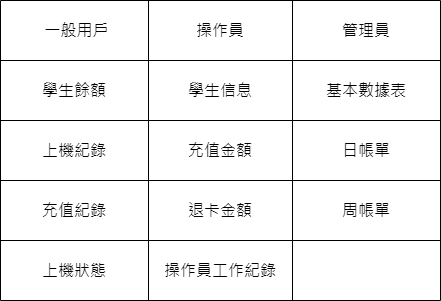

The diagram above was exported from draw.io. Its source (the exported page's mxGraphModel, read from the mxfile embedded in the PNG):
<mxGraphModel dx="1434" dy="750" grid="1" gridSize="10" guides="1" tooltips="1" connect="1" arrows="1" fold="1" page="1" pageScale="1" pageWidth="827" pageHeight="1169" math="0" shadow="0">
  <root>
    <mxCell id="0" />
    <mxCell id="1" parent="0" />
    <mxCell id="MJvKewxP6mEphRL44FiA-2" value="" style="shape=table;startSize=0;container=1;collapsible=0;childLayout=tableLayout;fontSize=16;" parent="1" vertex="1">
      <mxGeometry x="210" y="250" width="440" height="300" as="geometry" />
    </mxCell>
    <mxCell id="MJvKewxP6mEphRL44FiA-18" style="shape=tableRow;horizontal=0;startSize=0;swimlaneHead=0;swimlaneBody=0;strokeColor=inherit;top=0;left=0;bottom=0;right=0;collapsible=0;dropTarget=0;fillColor=none;points=[[0,0.5],[1,0.5]];portConstraint=eastwest;fontSize=16;" parent="MJvKewxP6mEphRL44FiA-2" vertex="1">
      <mxGeometry width="440" height="60" as="geometry" />
    </mxCell>
    <mxCell id="MJvKewxP6mEphRL44FiA-19" value="&amp;nbsp;一般用戶" style="shape=partialRectangle;html=1;whiteSpace=wrap;connectable=0;strokeColor=inherit;overflow=hidden;fillColor=none;top=0;left=0;bottom=0;right=0;pointerEvents=1;fontSize=16;" parent="MJvKewxP6mEphRL44FiA-18" vertex="1">
      <mxGeometry width="148" height="60" as="geometry">
        <mxRectangle width="148" height="60" as="alternateBounds" />
      </mxGeometry>
    </mxCell>
    <mxCell id="MJvKewxP6mEphRL44FiA-20" value="操作員" style="shape=partialRectangle;html=1;whiteSpace=wrap;connectable=0;strokeColor=inherit;overflow=hidden;fillColor=none;top=0;left=0;bottom=0;right=0;pointerEvents=1;fontSize=16;" parent="MJvKewxP6mEphRL44FiA-18" vertex="1">
      <mxGeometry x="148" width="144" height="60" as="geometry">
        <mxRectangle width="144" height="60" as="alternateBounds" />
      </mxGeometry>
    </mxCell>
    <mxCell id="MJvKewxP6mEphRL44FiA-21" value="管理員" style="shape=partialRectangle;html=1;whiteSpace=wrap;connectable=0;strokeColor=inherit;overflow=hidden;fillColor=none;top=0;left=0;bottom=0;right=0;pointerEvents=1;fontSize=16;" parent="MJvKewxP6mEphRL44FiA-18" vertex="1">
      <mxGeometry x="292" width="148" height="60" as="geometry">
        <mxRectangle width="148" height="60" as="alternateBounds" />
      </mxGeometry>
    </mxCell>
    <mxCell id="MJvKewxP6mEphRL44FiA-3" value="" style="shape=tableRow;horizontal=0;startSize=0;swimlaneHead=0;swimlaneBody=0;strokeColor=inherit;top=0;left=0;bottom=0;right=0;collapsible=0;dropTarget=0;fillColor=none;points=[[0,0.5],[1,0.5]];portConstraint=eastwest;fontSize=16;" parent="MJvKewxP6mEphRL44FiA-2" vertex="1">
      <mxGeometry y="60" width="440" height="60" as="geometry" />
    </mxCell>
    <mxCell id="MJvKewxP6mEphRL44FiA-4" value="學生餘額" style="shape=partialRectangle;html=1;whiteSpace=wrap;connectable=0;strokeColor=inherit;overflow=hidden;fillColor=none;top=0;left=0;bottom=0;right=0;pointerEvents=1;fontSize=16;" parent="MJvKewxP6mEphRL44FiA-3" vertex="1">
      <mxGeometry width="148" height="60" as="geometry">
        <mxRectangle width="148" height="60" as="alternateBounds" />
      </mxGeometry>
    </mxCell>
    <mxCell id="MJvKewxP6mEphRL44FiA-5" value="學生信息" style="shape=partialRectangle;html=1;whiteSpace=wrap;connectable=0;strokeColor=inherit;overflow=hidden;fillColor=none;top=0;left=0;bottom=0;right=0;pointerEvents=1;fontSize=16;" parent="MJvKewxP6mEphRL44FiA-3" vertex="1">
      <mxGeometry x="148" width="144" height="60" as="geometry">
        <mxRectangle width="144" height="60" as="alternateBounds" />
      </mxGeometry>
    </mxCell>
    <mxCell id="MJvKewxP6mEphRL44FiA-6" value="基本數據表" style="shape=partialRectangle;html=1;whiteSpace=wrap;connectable=0;strokeColor=inherit;overflow=hidden;fillColor=none;top=0;left=0;bottom=0;right=0;pointerEvents=1;fontSize=16;" parent="MJvKewxP6mEphRL44FiA-3" vertex="1">
      <mxGeometry x="292" width="148" height="60" as="geometry">
        <mxRectangle width="148" height="60" as="alternateBounds" />
      </mxGeometry>
    </mxCell>
    <mxCell id="MJvKewxP6mEphRL44FiA-7" value="" style="shape=tableRow;horizontal=0;startSize=0;swimlaneHead=0;swimlaneBody=0;strokeColor=inherit;top=0;left=0;bottom=0;right=0;collapsible=0;dropTarget=0;fillColor=none;points=[[0,0.5],[1,0.5]];portConstraint=eastwest;fontSize=16;" parent="MJvKewxP6mEphRL44FiA-2" vertex="1">
      <mxGeometry y="120" width="440" height="60" as="geometry" />
    </mxCell>
    <mxCell id="MJvKewxP6mEphRL44FiA-8" value="上機紀錄" style="shape=partialRectangle;html=1;whiteSpace=wrap;connectable=0;strokeColor=inherit;overflow=hidden;fillColor=none;top=0;left=0;bottom=0;right=0;pointerEvents=1;fontSize=16;" parent="MJvKewxP6mEphRL44FiA-7" vertex="1">
      <mxGeometry width="148" height="60" as="geometry">
        <mxRectangle width="148" height="60" as="alternateBounds" />
      </mxGeometry>
    </mxCell>
    <mxCell id="MJvKewxP6mEphRL44FiA-9" value="充值金額" style="shape=partialRectangle;html=1;whiteSpace=wrap;connectable=0;strokeColor=inherit;overflow=hidden;fillColor=none;top=0;left=0;bottom=0;right=0;pointerEvents=1;fontSize=16;" parent="MJvKewxP6mEphRL44FiA-7" vertex="1">
      <mxGeometry x="148" width="144" height="60" as="geometry">
        <mxRectangle width="144" height="60" as="alternateBounds" />
      </mxGeometry>
    </mxCell>
    <mxCell id="MJvKewxP6mEphRL44FiA-10" value="日帳單" style="shape=partialRectangle;html=1;whiteSpace=wrap;connectable=0;strokeColor=inherit;overflow=hidden;fillColor=none;top=0;left=0;bottom=0;right=0;pointerEvents=1;fontSize=16;" parent="MJvKewxP6mEphRL44FiA-7" vertex="1">
      <mxGeometry x="292" width="148" height="60" as="geometry">
        <mxRectangle width="148" height="60" as="alternateBounds" />
      </mxGeometry>
    </mxCell>
    <mxCell id="MJvKewxP6mEphRL44FiA-11" value="" style="shape=tableRow;horizontal=0;startSize=0;swimlaneHead=0;swimlaneBody=0;strokeColor=inherit;top=0;left=0;bottom=0;right=0;collapsible=0;dropTarget=0;fillColor=none;points=[[0,0.5],[1,0.5]];portConstraint=eastwest;fontSize=16;" parent="MJvKewxP6mEphRL44FiA-2" vertex="1">
      <mxGeometry y="180" width="440" height="60" as="geometry" />
    </mxCell>
    <mxCell id="MJvKewxP6mEphRL44FiA-12" value="充值紀錄" style="shape=partialRectangle;html=1;whiteSpace=wrap;connectable=0;strokeColor=inherit;overflow=hidden;fillColor=none;top=0;left=0;bottom=0;right=0;pointerEvents=1;fontSize=16;" parent="MJvKewxP6mEphRL44FiA-11" vertex="1">
      <mxGeometry width="148" height="60" as="geometry">
        <mxRectangle width="148" height="60" as="alternateBounds" />
      </mxGeometry>
    </mxCell>
    <mxCell id="MJvKewxP6mEphRL44FiA-13" value="退卡金額" style="shape=partialRectangle;html=1;whiteSpace=wrap;connectable=0;strokeColor=inherit;overflow=hidden;fillColor=none;top=0;left=0;bottom=0;right=0;pointerEvents=1;fontSize=16;" parent="MJvKewxP6mEphRL44FiA-11" vertex="1">
      <mxGeometry x="148" width="144" height="60" as="geometry">
        <mxRectangle width="144" height="60" as="alternateBounds" />
      </mxGeometry>
    </mxCell>
    <mxCell id="MJvKewxP6mEphRL44FiA-14" value="周帳單" style="shape=partialRectangle;html=1;whiteSpace=wrap;connectable=0;strokeColor=inherit;overflow=hidden;fillColor=none;top=0;left=0;bottom=0;right=0;pointerEvents=1;fontSize=16;" parent="MJvKewxP6mEphRL44FiA-11" vertex="1">
      <mxGeometry x="292" width="148" height="60" as="geometry">
        <mxRectangle width="148" height="60" as="alternateBounds" />
      </mxGeometry>
    </mxCell>
    <mxCell id="MJvKewxP6mEphRL44FiA-26" style="shape=tableRow;horizontal=0;startSize=0;swimlaneHead=0;swimlaneBody=0;strokeColor=inherit;top=0;left=0;bottom=0;right=0;collapsible=0;dropTarget=0;fillColor=none;points=[[0,0.5],[1,0.5]];portConstraint=eastwest;fontSize=16;" parent="MJvKewxP6mEphRL44FiA-2" vertex="1">
      <mxGeometry y="240" width="440" height="60" as="geometry" />
    </mxCell>
    <mxCell id="MJvKewxP6mEphRL44FiA-27" value="上機狀態" style="shape=partialRectangle;html=1;whiteSpace=wrap;connectable=0;strokeColor=inherit;overflow=hidden;fillColor=none;top=0;left=0;bottom=0;right=0;pointerEvents=1;fontSize=16;" parent="MJvKewxP6mEphRL44FiA-26" vertex="1">
      <mxGeometry width="148" height="60" as="geometry">
        <mxRectangle width="148" height="60" as="alternateBounds" />
      </mxGeometry>
    </mxCell>
    <mxCell id="MJvKewxP6mEphRL44FiA-28" value="操作員工作紀錄" style="shape=partialRectangle;html=1;whiteSpace=wrap;connectable=0;strokeColor=inherit;overflow=hidden;fillColor=none;top=0;left=0;bottom=0;right=0;pointerEvents=1;fontSize=16;" parent="MJvKewxP6mEphRL44FiA-26" vertex="1">
      <mxGeometry x="148" width="144" height="60" as="geometry">
        <mxRectangle width="144" height="60" as="alternateBounds" />
      </mxGeometry>
    </mxCell>
    <mxCell id="MJvKewxP6mEphRL44FiA-29" style="shape=partialRectangle;html=1;whiteSpace=wrap;connectable=0;strokeColor=inherit;overflow=hidden;fillColor=none;top=0;left=0;bottom=0;right=0;pointerEvents=1;fontSize=16;" parent="MJvKewxP6mEphRL44FiA-26" vertex="1">
      <mxGeometry x="292" width="148" height="60" as="geometry">
        <mxRectangle width="148" height="60" as="alternateBounds" />
      </mxGeometry>
    </mxCell>
  </root>
</mxGraphModel>